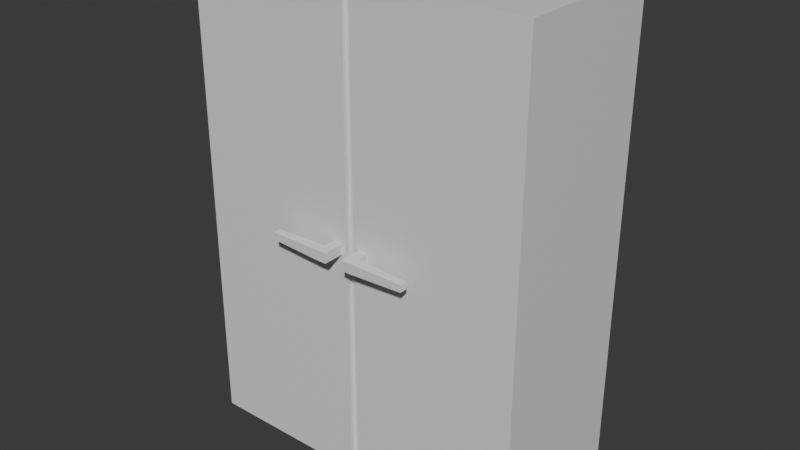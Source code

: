 # Source: cabinet.blend  (saved by Blender 4.1.23; exported with 4.5.12 LTS)
import bpy
from mathutils import Matrix  # noqa: F401  (used for matrix-valued properties, if any)

bpy.ops.wm.read_factory_settings(use_empty=True)
scene = bpy.context.scene
scene.name = 'Scene'

# ---- collections
col_collection = bpy.data.collections.new('Collection'); scene.collection.children.link(col_collection)

# ---- materials (node trees are filled in below, after node groups)
mat_material = bpy.data.materials.new('Material')
mat_material.alpha_threshold = 0.0
mat_material.use_transparent_shadow = False
mat_material.roughness = 0.5
mat_material.line_color = (0.0, 0.0, 0.0, 1.0)

# ---- material node trees
mat_material.use_nodes = True; mat_material.node_tree.nodes.clear()
_N = mat_material.node_tree.nodes; _L = mat_material.node_tree.links
n0 = _N.new('ShaderNodeOutputMaterial'); n0.name = 'Material Output'; n0.location = (300, 300)
n1 = _N.new('ShaderNodeBsdfPrincipled'); n1.name = 'Principled BSDF'; n1.location = (10, 300)
n1.inputs[3].default_value = 1.45
_L.new(n1.outputs[0], n0.inputs[0])
n0.is_active_output = True

# ---- world
world_world = bpy.data.worlds.new('World'); scene.world = world_world
world_world.use_nodes = True; world_world.node_tree.nodes.clear()
_N = world_world.node_tree.nodes; _L = world_world.node_tree.links
n0 = _N.new('ShaderNodeOutputWorld'); n0.name = 'World Output'; n0.location = (300, 300)
n1 = _N.new('ShaderNodeBackground'); n1.name = 'Background'; n1.location = (10, 300)
n1.inputs[0].default_value = (0.05088, 0.05088, 0.05088, 1.0)
_L.new(n1.outputs[0], n0.inputs[0])
n0.is_active_output = True
world_world.color = (0.05088, 0.05088, 0.05088)
world_world.use_sun_shadow = False
world_world.sun_shadow_jitter_overblur = 0.0

# ---- meshes
me_cube = bpy.data.meshes.new('Cube')
me_cube.from_pydata([(0.0, 1.0, 5.159), (0.0, 1.0, -1.0), (-0.1211, -1.0, 2.139), (-0.1211, -1.0, 2.008), (-2.226, 1.0, 5.159), (-2.226, 1.0, -1.0), (-2.226, -1.0, 5.159), (-2.226, -1.0, -1.0), (-2.226, -1.0, 2.079), (-0.05255, -1.0, 2.073), (-0.2493, -1.0, 2.139), (-0.2493, -1.0, 2.008), (-0.2493, -1.0, 2.079), (-1.113, -1.0, -1.0), (-1.113, -1.0, 5.159), (-1.113, -1.0, 2.079), (-0.05255, -1.0, 5.159), (-0.05255, -1.0, -1.0), (-0.1211, -1.0, 2.073), (0.0, -0.936, 2.073), (0.0, -0.936, -1.0), (-0.05255, -0.936, -1.0), (0.0, -0.936, 5.159), (-0.05255, -0.936, 5.159), (-0.05255, -0.936, 2.073), (0.1211, -1.0, 2.139), (0.1211, -1.0, 2.008), (2.226, 1.0, 5.159), (2.226, 1.0, -1.0), (2.226, -1.0, 5.159), (2.226, -1.0, -1.0), (2.226, -1.0, 2.079), (0.05255, -1.0, 2.073), (0.2493, -1.0, 2.139), (0.2493, -1.0, 2.008), (0.2493, -1.0, 2.079), (1.113, -1.0, -1.0), (1.113, -1.0, 5.159), (1.113, -1.0, 2.079), (0.05255, -1.0, 5.159), (0.05255, -1.0, -1.0), (0.1211, -1.0, 2.073), (0.05255, -0.936, -1.0), (0.05255, -0.936, 5.159), (0.05255, -0.936, 2.073)], [], [(14, 16, 23, 22, 0, 4, 6), (15, 8, 7, 13, 17, 9, 18, 3, 11, 12), (7, 8, 6, 4, 5), (5, 4, 0, 1), (7, 5, 1, 20, 21, 17, 13), (14, 6, 8, 15, 12, 10, 2, 18, 9, 16), (20, 19, 24, 21), (22, 23, 24, 19), (9, 17, 21, 24), (16, 9, 24, 23), (37, 29, 27, 0, 22, 43, 39), (38, 35, 34, 26, 41, 32, 40, 36, 30, 31), (30, 28, 27, 29, 31), (28, 1, 0, 27), (30, 36, 40, 42, 20, 1, 28), (37, 39, 32, 41, 25, 33, 35, 38, 31, 29), (20, 42, 44, 19), (22, 19, 44, 43), (32, 44, 42, 40), (39, 43, 44, 32)])
_uv = me_cube.uv_layers.new(name='UVMap')
_uv.uv.foreach_set('vector', [0.7252, 0.2711, 0.7252, 0.185, 0.7322, 0.185, 0.7322, 0.1808, 0.9441, 0.1808, 0.9441, 0.3615, 0.7252, 0.3615, 0.6034, 0.25, 0.7252, 0.25, 0.7252, 0.5, 0.6034, 0.5, 0.4873, 0.5, 0.4873, 0.2505, 0.4948, 0.2505, 0.4948, 0.2558, 0.5088, 0.2558, 0.5088, 0.25, 0.2379, 1.0, 0.2379, 0.75, 0.2379, 0.5, 0.4568, 0.5, 0.4568, 1.0, 1.348e-08, 0.5, 1.348e-08, 8.32e-09, 0.2437, 8.32e-09, 0.2437, 0.5, 0.7252, 0.3615, 0.9441, 0.3615, 0.9441, 0.5423, 0.7322, 0.5423, 0.7322, 0.538, 0.7252, 0.538, 0.7252, 0.4519, 0.6034, 7.901e-09, 0.7252, 0.0, 0.7252, 0.25, 0.6034, 0.25, 0.5088, 0.25, 0.5088, 0.2451, 0.4948, 0.2451, 0.4948, 0.2505, 0.4873, 0.2505, 0.4873, 1.543e-08, 0.9498, 0.5, 0.9498, 0.2505, 0.9556, 0.2505, 0.9556, 0.5, 0.9498, 8.32e-09, 0.9556, 8.32e-09, 0.9556, 0.2505, 0.9498, 0.2505, 0.9626, 0.2505, 0.9626, 0.5, 0.9556, 0.5, 0.9556, 0.2505, 0.9626, 3.204e-08, 0.9626, 0.2505, 0.9556, 0.2505, 0.9556, 3.158e-08, 0.7252, 0.09038, 0.7252, 1.023e-08, 0.9441, 2.248e-08, 0.9441, 0.1808, 0.7322, 0.1808, 0.7322, 0.1765, 0.7252, 0.1765, 0.1218, 0.75, 0.2164, 0.75, 0.2164, 0.7558, 0.2304, 0.7558, 0.2304, 0.7505, 0.2379, 0.7505, 0.2379, 1.0, 0.1218, 1.0, 0.0, 1.0, 2.946e-08, 0.75, 0.6757, 1.0, 0.4568, 1.0, 0.4568, 0.5, 0.6757, 0.5, 0.6757, 0.75, 0.4873, 0.5, 0.2437, 0.5, 0.2437, 8.32e-09, 0.4873, 8.32e-09, 0.7252, 0.723, 0.7252, 0.6326, 0.7252, 0.5465, 0.7322, 0.5465, 0.7322, 0.5423, 0.9441, 0.5423, 0.9441, 0.723, 0.1218, 0.5, 0.2379, 0.5, 0.2379, 0.7505, 0.2304, 0.7505, 0.2304, 0.7451, 0.2164, 0.7451, 0.2164, 0.75, 0.1218, 0.75, 2.946e-08, 0.75, 5.892e-08, 0.5, 0.9498, 0.5, 0.9441, 0.5, 0.9441, 0.2505, 0.9498, 0.2505, 0.9498, 8.32e-09, 0.9498, 0.2505, 0.9441, 0.2505, 0.9441, 8.32e-09, 0.9441, 0.7505, 0.9511, 0.7505, 0.9511, 1.0, 0.9441, 1.0, 0.9441, 0.5, 0.9511, 0.5, 0.9511, 0.7505, 0.9441, 0.7505])
me_cube.materials.append(mat_material)
me_cube.use_mirror_vertex_groups = False
me_cube.update()
me_cube_001 = bpy.data.meshes.new('Cube.001')
me_cube_001.from_pydata([(-0.1211, -1.0, 2.139), (-0.1211, -1.0, 2.008), (-0.2493, -1.0, 2.139), (-0.2493, -1.0, 2.008), (-0.2493, -1.0, 2.079), (-0.1211, -1.274, 2.079), (-0.1211, -1.274, 2.008), (-0.2493, -1.274, 2.008), (-0.1211, -1.274, 2.139), (-0.2493, -1.274, 2.139), (-0.2493, -1.274, 2.079), (-0.2493, -1.137, 2.079), (-0.2493, -1.137, 2.139), (-0.1211, -1.137, 2.139), (-0.1211, -1.137, 2.008), (-0.2493, -1.137, 2.008), (-0.1211, -1.137, 2.079), (-0.9352, -1.254, 2.078), (-0.9352, -1.254, 2.028), (-0.9352, -1.254, 2.12), (-0.9352, -1.158, 2.12), (-0.9352, -1.158, 2.028), (-0.9352, -1.158, 2.078), (-0.1211, -1.0, 2.073), (0.1211, -1.0, 2.139), (0.1211, -1.0, 2.008), (0.2493, -1.0, 2.139), (0.2493, -1.0, 2.008), (0.2493, -1.0, 2.079), (0.1211, -1.274, 2.079), (0.1211, -1.274, 2.008), (0.2493, -1.274, 2.008), (0.1211, -1.274, 2.139), (0.2493, -1.274, 2.139), (0.2493, -1.274, 2.079), (0.2493, -1.137, 2.079), (0.2493, -1.137, 2.139), (0.1211, -1.137, 2.139), (0.1211, -1.137, 2.008), (0.2493, -1.137, 2.008), (0.1211, -1.137, 2.079), (0.9352, -1.254, 2.078), (0.9352, -1.254, 2.028), (0.9352, -1.254, 2.12), (0.9352, -1.158, 2.12), (0.9352, -1.158, 2.028), (0.9352, -1.158, 2.078), (0.1211, -1.0, 2.073)], [], [(13, 12, 9, 8), (15, 14, 6, 7), (16, 13, 8, 5), (6, 5, 8, 9, 10, 7), (14, 16, 5, 6), (4, 3, 15, 11), (3, 1, 14, 15), (0, 2, 12, 13), (2, 4, 11, 12), (10, 9, 19, 17), (20, 22, 21, 18, 17, 19), (9, 12, 20, 19), (11, 15, 21, 22), (7, 10, 17, 18), (15, 7, 18, 21), (12, 11, 22, 20), (13, 16, 14, 1, 23, 0), (37, 32, 33, 36), (39, 31, 30, 38), (40, 29, 32, 37), (30, 31, 34, 33, 32, 29), (38, 30, 29, 40), (28, 35, 39, 27), (27, 39, 38, 25), (24, 37, 36, 26), (26, 36, 35, 28), (34, 41, 43, 33), (44, 43, 41, 42, 45, 46), (33, 43, 44, 36), (35, 46, 45, 39), (31, 42, 41, 34), (39, 45, 42, 31), (36, 44, 46, 35), (37, 24, 47, 25, 38, 40)])
_uv = me_cube_001.uv_layers.new(name='UVMap')
_uv.uv.foreach_set('vector', [0.9706, 0.5, 0.9706, 0.5104, 0.9556, 0.5104, 0.9556, 0.5, 0.9706, 0.6218, 0.9706, 0.6322, 0.9556, 0.6322, 0.9556, 0.6218, 0.9922, 0.08909, 0.9856, 0.08909, 0.9856, 0.07795, 0.9922, 0.07795, 0.97, 0.8304, 0.9621, 0.8304, 0.9556, 0.8304, 0.9556, 0.82, 0.9621, 0.82, 0.97, 0.82, 1.0, 0.08909, 0.9922, 0.08909, 0.9922, 0.07795, 1.0, 0.07795, 0.9922, 0.1002, 1.0, 0.1002, 1.0, 0.1114, 0.9922, 0.1114, 0.9856, 0.6218, 0.9856, 0.6322, 0.9706, 0.6322, 0.9706, 0.6218, 0.9856, 0.5, 0.9856, 0.5104, 0.9706, 0.5104, 0.9706, 0.5, 0.9856, 0.1002, 0.9922, 0.1002, 0.9922, 0.1114, 0.9856, 0.1114, 0.9621, 0.82, 0.9556, 0.82, 0.9577, 0.7644, 0.9623, 0.7644, 0.9856, 0.1225, 0.9902, 0.1225, 0.9957, 0.1225, 0.9957, 0.1303, 0.9902, 0.1303, 0.9856, 0.1303, 0.9556, 0.5104, 0.9706, 0.5104, 0.9683, 0.5661, 0.9578, 0.5661, 0.9634, 0.9522, 0.9556, 0.9522, 0.9578, 0.8965, 0.9633, 0.8965, 0.97, 0.82, 0.9621, 0.82, 0.9623, 0.7644, 0.9678, 0.7644, 0.9706, 0.6218, 0.9556, 0.6218, 0.9578, 0.5661, 0.9683, 0.5661, 0.97, 0.9522, 0.9634, 0.9522, 0.9633, 0.8965, 0.9679, 0.8965, 0.9856, 0.08909, 0.9922, 0.08909, 1.0, 0.08909, 1.0, 0.1002, 0.9928, 0.1002, 0.9856, 0.1002, 0.9706, 0.6983, 0.9556, 0.6983, 0.9556, 0.6879, 0.9706, 0.6879, 0.9706, 0.7087, 0.9556, 0.7087, 0.9556, 0.6983, 0.9706, 0.6983, 0.9922, 0.06682, 0.9922, 0.07795, 0.9856, 0.07795, 0.9856, 0.06682, 0.97, 0.8304, 0.97, 0.8408, 0.9621, 0.8408, 0.9556, 0.8408, 0.9556, 0.8304, 0.9621, 0.8304, 1.0, 0.06682, 1.0, 0.07795, 0.9922, 0.07795, 0.9922, 0.06682, 0.9922, 0.1225, 0.9922, 0.1114, 1.0, 0.1114, 1.0, 0.1225, 0.9856, 0.7087, 0.9706, 0.7087, 0.9706, 0.6983, 0.9856, 0.6983, 0.9856, 0.6983, 0.9706, 0.6983, 0.9706, 0.6879, 0.9856, 0.6879, 0.9856, 0.1225, 0.9856, 0.1114, 0.9922, 0.1114, 0.9922, 0.1225, 0.9621, 0.8408, 0.9623, 0.8965, 0.9577, 0.8965, 0.9556, 0.8408, 0.9856, 0.1381, 0.9856, 0.1303, 0.9902, 0.1303, 0.9957, 0.1303, 0.9957, 0.1381, 0.9902, 0.1381, 0.9556, 0.6879, 0.9578, 0.6322, 0.9683, 0.6322, 0.9706, 0.6879, 0.9922, 0.05568, 0.9923, 1.551e-08, 0.9978, 1.581e-08, 1.0, 0.05568, 0.97, 0.8408, 0.9678, 0.8965, 0.9623, 0.8965, 0.9621, 0.8408, 0.9706, 0.7087, 0.9683, 0.7644, 0.9578, 0.7644, 0.9556, 0.7087, 0.9856, 0.05568, 0.9877, 1.525e-08, 0.9923, 1.551e-08, 0.9922, 0.05568, 0.9856, 0.06682, 0.9856, 0.05568, 0.9928, 0.05568, 1.0, 0.05568, 1.0, 0.06682, 0.9922, 0.06682])
me_cube_001.materials.append(mat_material)
me_cube_001.use_mirror_vertex_groups = False
me_cube_001.update()

# ---- objects
ob_cabinet = bpy.data.objects.new('Cabinet', me_cube)
ob_handles = bpy.data.objects.new('Handles', me_cube_001)

# ---- transforms, parenting, visibility, modifiers, constraints
ob_cabinet.location = (0.0, 0.0, 0.0)
ob_cabinet.lock_rotations_4d = False
ob_cabinet.empty_display_type = 'ARROWS'
ob_cabinet.lineart.crease_threshold = 0.0
ob_handles.location = (0.0, 0.0, 0.0)
ob_handles.lock_rotations_4d = False
ob_handles.empty_display_type = 'ARROWS'
ob_handles.lineart.crease_threshold = 0.0

# ---- collection membership
col_collection.objects.link(ob_cabinet)
col_collection.objects.link(ob_handles)

# ---- scene / render settings (as saved in the file)
scene.frame_start = 1; scene.frame_end = 250; scene.frame_set(1)
scene.render.engine = 'BLENDER_EEVEE_NEXT'
scene.cycles.sampling_pattern = 'TABULATED_SOBOL'
scene.eevee.ray_tracing_options.trace_max_roughness = 0.0
bpy.context.view_layer.update()

# ---- added for rendering (the .blend has no active camera and no usable light): camera, sun
cam_auto = bpy.data.cameras.new('AutoCamera')
cam_auto.lens = 50.0
cam_auto.sensor_width = 36.0
cam_auto.clip_end = 1000.0
ob_auto_camera = bpy.data.objects.new('AutoCamera', cam_auto)
scene.collection.objects.link(ob_auto_camera)
ob_auto_camera.location = (7.33959, -8.94464, 7.951)
ob_auto_camera.rotation_euler = (1.09748, -7.21219e-08, 0.694738)
scene.camera = ob_auto_camera
light_auto_sun = bpy.data.lights.new('AutoSun', 'SUN')
light_auto_sun.energy = 3.0
light_auto_sun.angle = 0.0523599
ob_auto_sun = bpy.data.objects.new('AutoSun', light_auto_sun)
scene.collection.objects.link(ob_auto_sun)
ob_auto_sun.rotation_euler = (0.872665, 0.174533, 0.523599)
bpy.context.view_layer.update()
